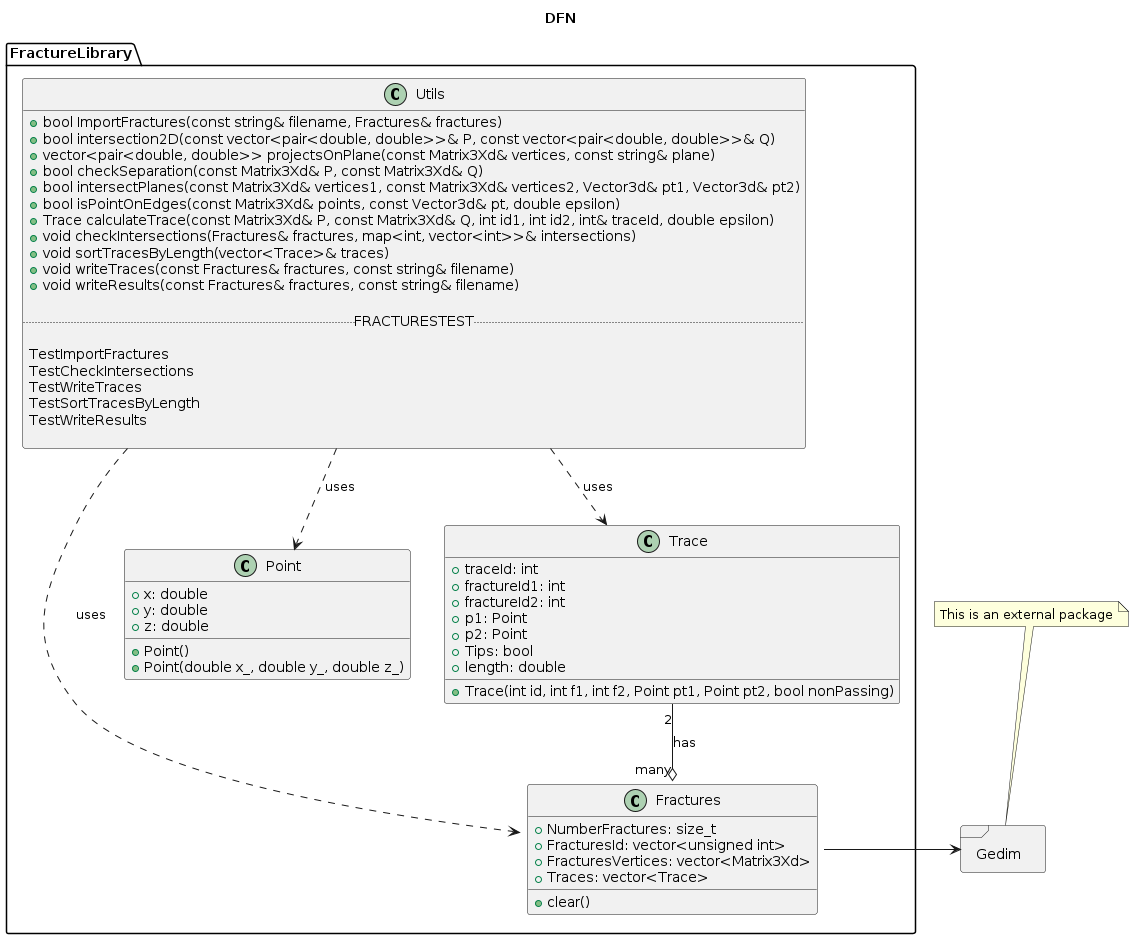

The diagram above was rendered by PlantUML. Its source (embedded in the PNG):
@startuml
title DFN

' Create package with folder style
package FractureLibrary <<Folder>>
{

class Point {
        + x: double 
        + y: double 
        + z: double 
        + Point()
        + Point(double x_, double y_, double z_)
    }

class Fractures{
        + NumberFractures: size_t 
        + FracturesId: vector<unsigned int> 
        + FracturesVertices: vector<Matrix3Xd> 
        + Traces: vector<Trace> 
        + clear()
}


 class Trace {
        + traceId: int
        + fractureId1: int
        + fractureId2: int 
        + p1: Point 
        + p2: Point 
        + Tips: bool 
        + length: double 
        + Trace(int id, int f1, int f2, Point pt1, Point pt2, bool nonPassing)
}

class Utils {
+ bool ImportFractures(const string& filename, Fractures& fractures)
+ bool intersection2D(const vector<pair<double, double>>& P, const vector<pair<double, double>>& Q)
+ vector<pair<double, double>> projectsOnPlane(const Matrix3Xd& vertices, const string& plane)
+ bool checkSeparation(const Matrix3Xd& P, const Matrix3Xd& Q)
+ bool intersectPlanes(const Matrix3Xd& vertices1, const Matrix3Xd& vertices2, Vector3d& pt1, Vector3d& pt2)
+ bool isPointOnEdges(const Matrix3Xd& points, const Vector3d& pt, double epsilon)
+ Trace calculateTrace(const Matrix3Xd& P, const Matrix3Xd& Q, int id1, int id2, int& traceId, double epsilon)
+ void checkIntersections(Fractures& fractures, map<int, vector<int>>& intersections)
+ void sortTracesByLength(vector<Trace>& traces)
+ void writeTraces(const Fractures& fractures, const string& filename)
+ void writeResults(const Fractures& fractures, const string& filename)

.. FRACTURESTEST ..

TestImportFractures
TestCheckIntersections
TestWriteTraces
TestSortTracesByLength
TestWriteResults

    }

    Trace "2"--o "many" Fractures : has

}

Utils ..> Point: uses
Utils ..> Fractures: uses
Utils ..> Trace: uses


package Gedim <<Frame>>
{

}

Fractures::GedimInterface --right--> Gedim

note "This is an external package" as GedimNote
GedimNote .. Gedim
@enduml